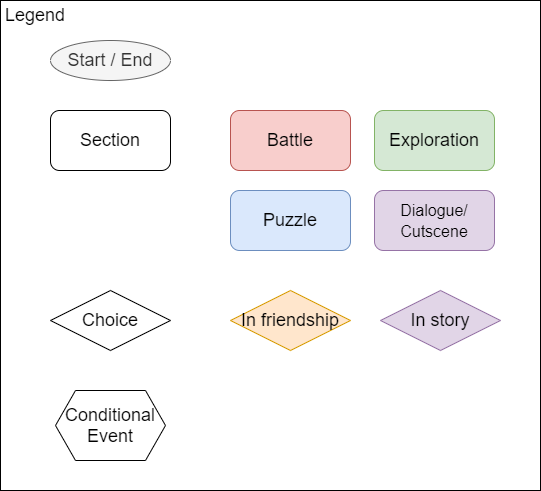

The diagram above was exported from draw.io. Its source (the exported page's mxGraphModel, read from the mxfile embedded in the PNG):
<mxGraphModel dx="460" dy="752" grid="1" gridSize="10" guides="1" tooltips="1" connect="1" arrows="1" fold="1" page="1" pageScale="1" pageWidth="827" pageHeight="1169" math="0" shadow="0">
  <root>
    <mxCell id="0" />
    <mxCell id="1" parent="0" />
    <mxCell id="IAgqZK2XQsdq2qEwB2ok-4" value="" style="whiteSpace=wrap;html=1;labelBackgroundColor=#FFD966;labelBorderColor=none;" parent="1" vertex="1">
      <mxGeometry x="40" y="40" width="540" height="490" as="geometry" />
    </mxCell>
    <mxCell id="IAgqZK2XQsdq2qEwB2ok-5" value="Start / End" style="ellipse;whiteSpace=wrap;html=1;labelBackgroundColor=none;fontColor=#333333;fillColor=#f5f5f5;strokeColor=#666666;fontSize=18;" parent="1" vertex="1">
      <mxGeometry x="90" y="80" width="120" height="40" as="geometry" />
    </mxCell>
    <mxCell id="IAgqZK2XQsdq2qEwB2ok-6" value="Section" style="rounded=1;whiteSpace=wrap;html=1;labelBackgroundColor=none;fontSize=18;" parent="1" vertex="1">
      <mxGeometry x="90" y="150" width="120" height="60" as="geometry" />
    </mxCell>
    <mxCell id="IAgqZK2XQsdq2qEwB2ok-8" value="Battle" style="rounded=1;whiteSpace=wrap;html=1;labelBackgroundColor=none;fillColor=#f8cecc;strokeColor=#b85450;fontSize=18;" parent="1" vertex="1">
      <mxGeometry x="270" y="150" width="120" height="60" as="geometry" />
    </mxCell>
    <mxCell id="IAgqZK2XQsdq2qEwB2ok-9" value="Exploration" style="rounded=1;whiteSpace=wrap;html=1;labelBackgroundColor=none;fillColor=#d5e8d4;strokeColor=#82b366;fontSize=18;" parent="1" vertex="1">
      <mxGeometry x="414" y="150" width="120" height="60" as="geometry" />
    </mxCell>
    <mxCell id="IAgqZK2XQsdq2qEwB2ok-10" value="Puzzle" style="rounded=1;whiteSpace=wrap;html=1;labelBackgroundColor=none;fillColor=#dae8fc;strokeColor=#6c8ebf;fontSize=18;" parent="1" vertex="1">
      <mxGeometry x="270" y="230" width="120" height="60" as="geometry" />
    </mxCell>
    <mxCell id="IAgqZK2XQsdq2qEwB2ok-11" value="&lt;span style=&quot;font-size: 16px&quot;&gt;Dialogue/&lt;br&gt;Cutscene&lt;br&gt;&lt;/span&gt;" style="rounded=1;whiteSpace=wrap;html=1;labelBackgroundColor=none;fillColor=#e1d5e7;strokeColor=#9673a6;fontSize=18;" parent="1" vertex="1">
      <mxGeometry x="414" y="230" width="120" height="60" as="geometry" />
    </mxCell>
    <mxCell id="IAgqZK2XQsdq2qEwB2ok-12" value="Choice" style="rhombus;whiteSpace=wrap;html=1;labelBackgroundColor=none;fontColor=#000000;fontSize=18;" parent="1" vertex="1">
      <mxGeometry x="90" y="330" width="120" height="60" as="geometry" />
    </mxCell>
    <mxCell id="IAgqZK2XQsdq2qEwB2ok-13" value="Legend" style="text;html=1;strokeColor=none;fillColor=none;align=center;verticalAlign=middle;whiteSpace=wrap;rounded=0;labelBackgroundColor=none;fontSize=18;fontColor=#000000;" parent="1" vertex="1">
      <mxGeometry x="50" y="40" width="50" height="30" as="geometry" />
    </mxCell>
    <mxCell id="IAgqZK2XQsdq2qEwB2ok-16" value="In story" style="rhombus;whiteSpace=wrap;html=1;labelBackgroundColor=none;fontSize=18;fillColor=#e1d5e7;strokeColor=#9673a6;" parent="1" vertex="1">
      <mxGeometry x="420" y="330" width="120" height="60" as="geometry" />
    </mxCell>
    <mxCell id="IAgqZK2XQsdq2qEwB2ok-17" value="In friendship" style="rhombus;whiteSpace=wrap;html=1;labelBackgroundColor=none;fontSize=18;fillColor=#ffe6cc;strokeColor=#d79b00;" parent="1" vertex="1">
      <mxGeometry x="270" y="330" width="120" height="60" as="geometry" />
    </mxCell>
    <mxCell id="sMbfmA1UX6CtqZV2mZFy-7" value="&lt;font style=&quot;font-size: 18px&quot;&gt;Conditional&lt;br&gt;Event&lt;br&gt;&lt;/font&gt;" style="shape=hexagon;perimeter=hexagonPerimeter2;whiteSpace=wrap;html=1;fixedSize=1;" vertex="1" parent="1">
      <mxGeometry x="95" y="430" width="110" height="70" as="geometry" />
    </mxCell>
  </root>
</mxGraphModel>